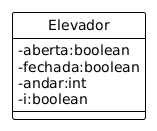

The diagram above was rendered by PlantUML. Its source (embedded in the PNG):
@startuml
!theme plain
hide circle
skinparam classAttributeIconSize 0

class Elevador {
  -aberta:boolean
  -fechada:boolean
  -andar:int
  -i:boolean
}
@enduml